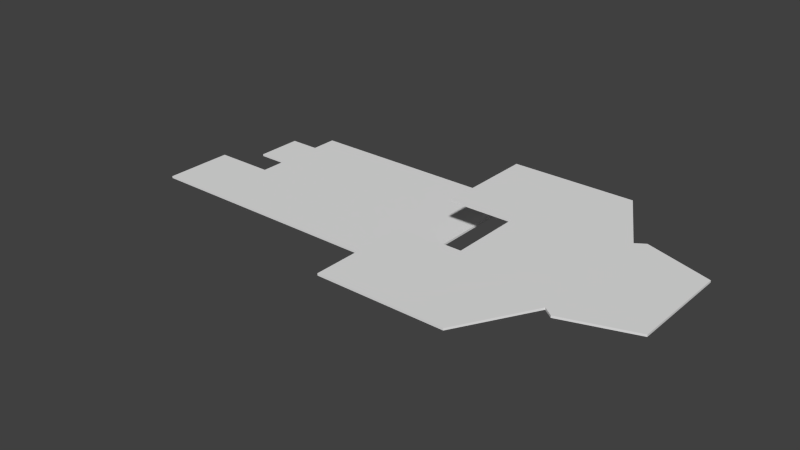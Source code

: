 # Source: ship_floor.blend  (saved by Blender 2.71.0; exported with 4.5.12 LTS)
import bpy
from mathutils import Matrix  # noqa: F401  (used for matrix-valued properties, if any)

bpy.ops.wm.read_factory_settings(use_empty=True)
scene = bpy.context.scene
scene.name = 'Scene'

# ---- collections
col_collection_1 = bpy.data.collections.new('Collection 1'); scene.collection.children.link(col_collection_1)

# ---- materials (node trees are filled in below, after node groups)
mat_material = bpy.data.materials.new('Material')
mat_material.alpha_threshold = 0.0
mat_material.use_transparent_shadow = False
mat_material.roughness = 0.5
mat_material.line_color = (0.0, 0.0, 0.0, 1.0)

# ---- material node trees

# ---- world
world_world = bpy.data.worlds.new('World'); scene.world = world_world
world_world.color = (0.05088, 0.05088, 0.05088)
world_world.use_sun_shadow = False
world_world.sun_shadow_jitter_overblur = 0.0
world_world.cycles.sampling_method = 'MANUAL'
world_world.cycles.sample_map_resolution = 256

# ---- meshes
me_cube_004 = bpy.data.meshes.new('Cube.004')
me_cube_004.from_pydata([(-10.0, 6.505, 1.0), (8.0, 6.505, 3.0), (8.0, -7.0, 3.0), (5.0, 6.505, 3.0), (5.0, -7.0, 3.0), (-10.0, 1.5, 1.0), (10.0, 3.0, 3.0), (5.0, 1.5, 3.0), (10.0, -3.5, 3.0), (5.0, -2.0, 3.0), (-10.0, -2.0, 1.0), (10.46, 3.308, 3.0), (10.46, -3.842, 3.0), (13.76, 2.208, 3.0), (13.76, -2.742, 3.0), (5.0, 6.505, 3.0), (5.0, -7.0, 3.0), (5.0, 1.5, 3.0), (5.0, -2.0, 3.0), (1.86, 6.505, 1.0), (1.86, 6.505, 3.0), (1.86, -7.0, 3.0), (1.86, 1.5, 1.0), (1.86, 1.484, 3.0), (1.86, -2.0, 1.0), (1.86, -2.0, 3.0), (-13.0, 1.5, 1.0), (-13.0, -2.0, 1.0), (-7.07, -2.0, 1.0), (-10.5, 1.5, 1.0), (-10.5, -2.0, 1.0), (-10.0, 2.833, 1.0), (-10.0, 5.172, 1.0), (-11.5, 2.833, 1.0), (-11.5, 5.172, 1.0), (-8.047, 6.505, 1.0), (-2.094, 6.505, 1.0), (-10.0, 6.505, 1.1), (8.0, 6.505, 3.1), (8.0, -7.0, 3.1), (5.0, 6.505, 3.1), (5.0, -7.0, 3.1), (-10.0, 1.5, 1.1), (10.0, 3.0, 3.1), (5.0, 1.5, 3.1), (10.0, -3.5, 3.1), (5.0, -2.0, 3.1), (-10.0, -2.0, 1.1), (10.46, 3.308, 3.1), (10.46, -3.842, 3.1), (13.76, 2.208, 3.1), (13.76, -2.742, 3.1), (5.0, 6.505, 3.1), (5.0, -7.0, 3.1), (5.0, 1.5, 3.1), (5.0, -2.0, 3.1), (1.86, 6.505, 1.1), (1.86, 6.505, 3.1), (1.86, -7.0, 3.1), (1.86, 1.5, 1.1), (1.86, 1.484, 3.1), (1.86, -2.0, 1.1), (1.86, -2.0, 3.1), (-13.0, 1.5, 1.1), (-13.0, -2.0, 1.1), (-7.07, -2.0, 1.1), (-10.5, 1.5, 1.1), (-10.5, -2.0, 1.1), (-10.0, 2.833, 1.1), (-10.0, 5.172, 1.1), (-11.5, 2.833, 1.1), (-11.5, 5.172, 1.1), (-8.047, 6.505, 1.1), (-2.094, 6.505, 1.1)], [], [(8, 2, 4, 9), (0, 35, 36, 19, 22, 5, 31, 32), (1, 6, 7, 3), (6, 8, 9, 7), (17, 23, 20, 15), (16, 21, 25, 18), (22, 24, 28, 10, 5), (26, 29, 30, 27), (10, 30, 29, 5), (31, 33, 34, 32), (6, 11, 13, 14, 12, 8), (45, 46, 41, 39), (37, 69, 68, 42, 59, 56, 73, 72), (38, 40, 44, 43), (43, 44, 46, 45), (54, 52, 57, 60), (53, 55, 62, 58), (59, 42, 47, 65, 61), (63, 64, 67, 66), (47, 42, 66, 67), (68, 69, 71, 70), (43, 45, 49, 51, 50, 48), (23, 17, 54, 60), (8, 12, 49, 45), (14, 13, 50, 51), (3, 7, 44, 40), (22, 19, 56, 59), (27, 30, 67, 64), (35, 0, 37, 72), (26, 27, 64, 63), (4, 2, 39, 41), (17, 15, 52, 54), (34, 33, 70, 71), (15, 20, 57, 52), (11, 6, 43, 48), (12, 14, 51, 49), (0, 32, 69, 37), (29, 26, 63, 66), (19, 36, 73, 56), (20, 23, 60, 57), (36, 35, 72, 73), (5, 29, 66, 42), (9, 4, 41, 46), (32, 34, 71, 69), (21, 16, 53, 58), (7, 9, 46, 44), (2, 8, 45, 39), (13, 11, 48, 50), (10, 28, 65, 47), (31, 5, 42, 68), (18, 25, 62, 55), (30, 10, 47, 67), (6, 1, 38, 43), (25, 21, 58, 62), (33, 31, 68, 70), (24, 22, 59, 61), (16, 18, 55, 53), (24, 61, 65, 28), (1, 3, 40, 38)])
me_cube_004.materials.append(mat_material)
me_cube_004.use_remesh_preserve_volume = False
me_cube_004.use_remesh_preserve_attributes = False
me_cube_004.use_mirror_vertex_groups = False
me_cube_004.update()

# ---- objects
ob_ship_003 = bpy.data.objects.new('Ship.003', me_cube_004)

# ---- transforms, parenting, visibility, modifiers, constraints
ob_ship_003.location = (0.0, -30.56, 0.0)
ob_ship_003.lock_rotations_4d = False
ob_ship_003.empty_display_type = 'ARROWS'
ob_ship_003.lineart.crease_threshold = 0.0

# ---- collection membership
col_collection_1.objects.link(ob_ship_003)

# ---- scene / render settings (as saved in the file)
scene.frame_start = 1; scene.frame_end = 250; scene.frame_set(1)
scene.render.engine = 'BLENDER_EEVEE_NEXT'
scene.render.resolution_percentage = 50
scene.render.dither_intensity = 0.0
scene.cycles.use_denoising = False
scene.cycles.samples = 10
scene.cycles.sampling_pattern = 'TABULATED_SOBOL'
scene.cycles.light_sampling_threshold = 0.0
scene.cycles.use_adaptive_sampling = False
scene.cycles.use_light_tree = False
scene.cycles.blur_glossy = 0.0
scene.cycles.volume_bounces = 1
scene.cycles.pixel_filter_type = 'GAUSSIAN'
scene.cycles.sample_clamp_indirect = 0.0
scene.view_settings.view_transform = 'Standard'
bpy.context.view_layer.update()

# ---- added for rendering (the .blend has no active camera and no usable light): camera, sun
cam_auto = bpy.data.cameras.new('AutoCamera')
cam_auto.lens = 50.0
cam_auto.sensor_width = 36.0
cam_auto.clip_end = 1000.0
ob_auto_camera = bpy.data.objects.new('AutoCamera', cam_auto)
scene.collection.objects.link(ob_auto_camera)
ob_auto_camera.location = (28.1791, -64.1688, 24.2899)
ob_auto_camera.rotation_euler = (1.09748, -7.21219e-08, 0.694738)
scene.camera = ob_auto_camera
light_auto_sun = bpy.data.lights.new('AutoSun', 'SUN')
light_auto_sun.energy = 3.0
light_auto_sun.angle = 0.0523599
ob_auto_sun = bpy.data.objects.new('AutoSun', light_auto_sun)
scene.collection.objects.link(ob_auto_sun)
ob_auto_sun.rotation_euler = (0.872665, 0.174533, 0.523599)
bpy.context.view_layer.update()
